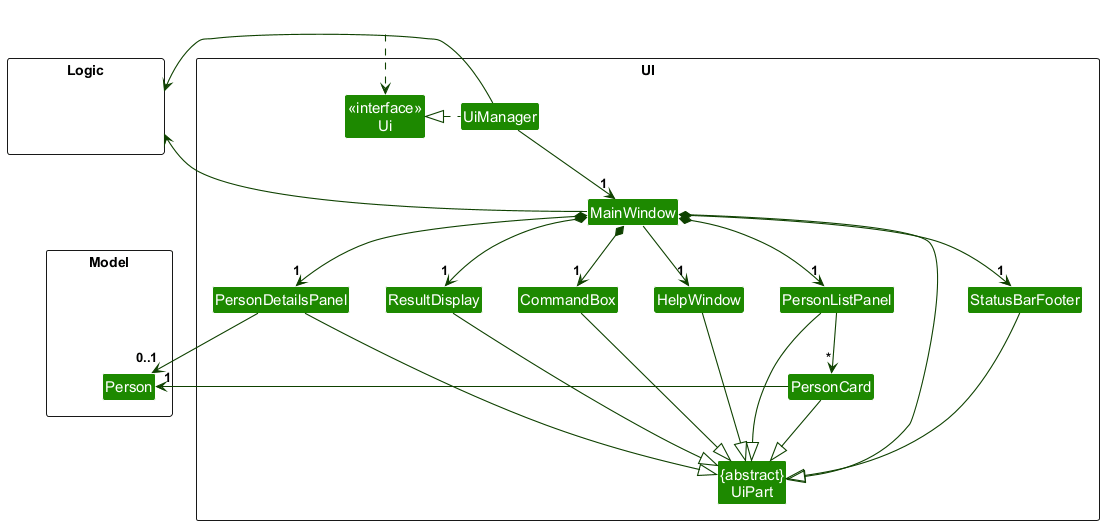

The diagram above was rendered by PlantUML. Its source (embedded in the PNG):
@startuml
!include style.puml
skinparam arrowThickness 1.1
skinparam arrowColor UI_COLOR_T4
skinparam classBackgroundColor UI_COLOR

package UI <<Rectangle>>{
Class "<<interface>>\nUi" as Ui
Class "{abstract}\nUiPart" as UiPart
Class UiManager
Class MainWindow
Class HelpWindow
Class ResultDisplay
Class PersonListPanel
Class PersonCard
Class PersonDetailsPanel
Class StatusBarFooter
Class CommandBox
}

package Model <<Rectangle>> {
Class HiddenModel #FFFFFF
Class Person
}

package Logic <<Rectangle>> {
Class HiddenLogic #FFFFFF
}

Class HiddenOutside #FFFFFF
HiddenOutside ..> Ui

UiManager .left.|> Ui
UiManager -down-> "1" MainWindow
MainWindow *-down->  "1" CommandBox
MainWindow *-down-> "1" ResultDisplay
MainWindow *-down-> "1" PersonListPanel
MainWindow *-down-> "1" PersonDetailsPanel
MainWindow *-down-> "1" StatusBarFooter
MainWindow --> "1" HelpWindow

PersonListPanel -down-> "*" PersonCard

MainWindow -left-|> UiPart

ResultDisplay --|> UiPart
CommandBox --|> UiPart
PersonListPanel --|> UiPart
PersonCard --|> UiPart
PersonDetailsPanel --|> UiPart
StatusBarFooter --|> UiPart
HelpWindow --|> UiPart

PersonCard -right-> "1" Person
PersonDetailsPanel -down-> "0..1" Person
HiddenModel -[hidden]down- Person
UiManager -right-> Logic
MainWindow -left-> Logic

PersonDetailsPanel -[hidden]left- PersonListPanel
PersonListPanel -[hidden]left- HelpWindow
HelpWindow -[hidden]left- CommandBox
CommandBox -[hidden]left- ResultDisplay
ResultDisplay -[hidden]left- StatusBarFooter

MainWindow -[hidden]-|> UiPart
@enduml